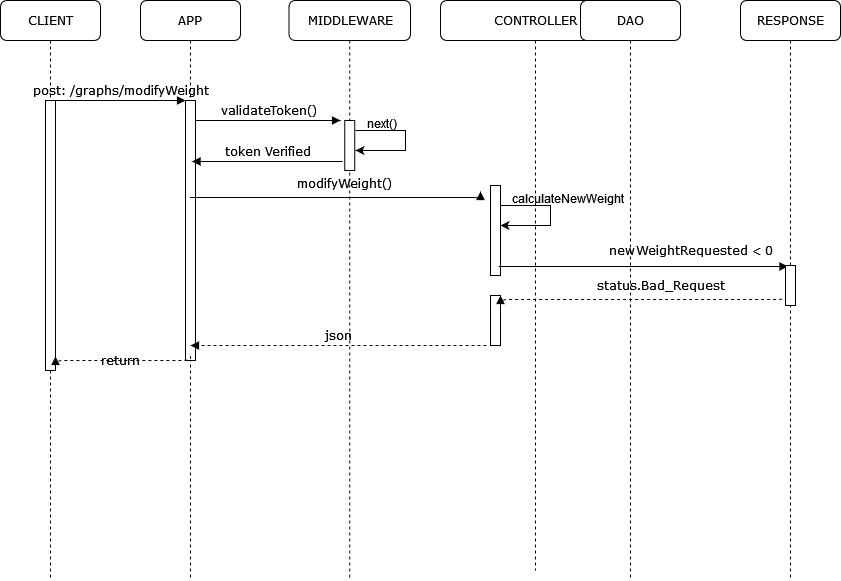

The diagram above was exported from draw.io. Its source (the exported page's mxGraphModel, read from the mxfile embedded in the PNG):
<mxGraphModel dx="1131" dy="762" grid="1" gridSize="10" guides="1" tooltips="1" connect="1" arrows="1" fold="1" page="1" pageScale="1" pageWidth="1100" pageHeight="850" background="none" math="0" shadow="0">
  <root>
    <mxCell id="GmbMd_yQrDJHASxrFQ9U-0" />
    <mxCell id="GmbMd_yQrDJHASxrFQ9U-1" parent="GmbMd_yQrDJHASxrFQ9U-0" />
    <mxCell id="GmbMd_yQrDJHASxrFQ9U-2" value="APP" style="shape=umlLifeline;perimeter=lifelinePerimeter;whiteSpace=wrap;html=1;container=1;collapsible=0;recursiveResize=0;outlineConnect=0;rounded=1;shadow=0;comic=0;labelBackgroundColor=none;strokeWidth=1;fontFamily=Verdana;fontSize=12;align=center;" vertex="1" parent="GmbMd_yQrDJHASxrFQ9U-1">
      <mxGeometry x="240" y="80" width="100" height="580" as="geometry" />
    </mxCell>
    <mxCell id="GmbMd_yQrDJHASxrFQ9U-3" value="" style="html=1;points=[];perimeter=orthogonalPerimeter;rounded=0;shadow=0;comic=0;labelBackgroundColor=none;strokeWidth=1;fontFamily=Verdana;fontSize=12;align=center;" vertex="1" parent="GmbMd_yQrDJHASxrFQ9U-2">
      <mxGeometry x="45" y="100" width="10" height="260" as="geometry" />
    </mxCell>
    <mxCell id="GmbMd_yQrDJHASxrFQ9U-4" value="MIDDLEWARE" style="shape=umlLifeline;perimeter=lifelinePerimeter;whiteSpace=wrap;html=1;container=1;collapsible=0;recursiveResize=0;outlineConnect=0;rounded=1;shadow=0;comic=0;labelBackgroundColor=none;strokeWidth=1;fontFamily=Verdana;fontSize=12;align=center;" vertex="1" parent="GmbMd_yQrDJHASxrFQ9U-1">
      <mxGeometry x="388.5" y="80" width="121.5" height="580" as="geometry" />
    </mxCell>
    <mxCell id="GmbMd_yQrDJHASxrFQ9U-5" value="" style="html=1;points=[];perimeter=orthogonalPerimeter;rounded=0;shadow=0;comic=0;labelBackgroundColor=none;strokeWidth=1;fontFamily=Verdana;fontSize=12;align=center;" vertex="1" parent="GmbMd_yQrDJHASxrFQ9U-4">
      <mxGeometry x="55.75" y="120" width="10" height="50" as="geometry" />
    </mxCell>
    <mxCell id="GmbMd_yQrDJHASxrFQ9U-25" value="json" style="html=1;verticalAlign=bottom;endArrow=block;labelBackgroundColor=none;fontFamily=Verdana;fontSize=12;edgeStyle=elbowEdgeStyle;elbow=vertical;dashed=1;" edge="1" parent="GmbMd_yQrDJHASxrFQ9U-4">
      <mxGeometry relative="1" as="geometry">
        <mxPoint x="197.5" y="345" as="sourcePoint" />
        <mxPoint x="-98.5" y="345" as="targetPoint" />
        <Array as="points">
          <mxPoint x="117.5" y="345" />
          <mxPoint x="200" y="479" />
        </Array>
      </mxGeometry>
    </mxCell>
    <mxCell id="GmbMd_yQrDJHASxrFQ9U-7" value="CONTROLLER" style="shape=umlLifeline;perimeter=lifelinePerimeter;whiteSpace=wrap;html=1;container=1;collapsible=0;recursiveResize=0;outlineConnect=0;rounded=1;shadow=0;comic=0;labelBackgroundColor=none;strokeWidth=1;fontFamily=Verdana;fontSize=12;align=center;" vertex="1" parent="GmbMd_yQrDJHASxrFQ9U-1">
      <mxGeometry x="540" y="80" width="190" height="570" as="geometry" />
    </mxCell>
    <mxCell id="GmbMd_yQrDJHASxrFQ9U-8" value="" style="html=1;points=[];perimeter=orthogonalPerimeter;rounded=0;shadow=0;comic=0;labelBackgroundColor=none;strokeWidth=1;fontFamily=Verdana;fontSize=12;align=center;" vertex="1" parent="GmbMd_yQrDJHASxrFQ9U-7">
      <mxGeometry x="50" y="295" width="10" height="50" as="geometry" />
    </mxCell>
    <mxCell id="GmbMd_yQrDJHASxrFQ9U-21" value="" style="endArrow=classic;html=1;rounded=0;" edge="1" parent="GmbMd_yQrDJHASxrFQ9U-7">
      <mxGeometry width="50" height="50" relative="1" as="geometry">
        <mxPoint x="60" y="205" as="sourcePoint" />
        <mxPoint x="60" y="225" as="targetPoint" />
        <Array as="points">
          <mxPoint x="110" y="205" />
          <mxPoint x="110" y="225" />
        </Array>
      </mxGeometry>
    </mxCell>
    <mxCell id="GmbMd_yQrDJHASxrFQ9U-22" value="calculateNewWeight" style="text;whiteSpace=wrap;html=1;" vertex="1" parent="GmbMd_yQrDJHASxrFQ9U-7">
      <mxGeometry x="70" y="185" width="120" height="30" as="geometry" />
    </mxCell>
    <mxCell id="GmbMd_yQrDJHASxrFQ9U-19" value="" style="html=1;points=[];perimeter=orthogonalPerimeter;rounded=0;shadow=0;comic=0;labelBackgroundColor=none;strokeWidth=1;fontFamily=Verdana;fontSize=12;align=center;" vertex="1" parent="GmbMd_yQrDJHASxrFQ9U-7">
      <mxGeometry x="50" y="185" width="10" height="90" as="geometry" />
    </mxCell>
    <mxCell id="GmbMd_yQrDJHASxrFQ9U-9" value="DAO" style="shape=umlLifeline;perimeter=lifelinePerimeter;whiteSpace=wrap;html=1;container=1;collapsible=0;recursiveResize=0;outlineConnect=0;rounded=1;shadow=0;comic=0;labelBackgroundColor=none;strokeWidth=1;fontFamily=Verdana;fontSize=12;align=center;" vertex="1" parent="GmbMd_yQrDJHASxrFQ9U-1">
      <mxGeometry x="680" y="80" width="100" height="580" as="geometry" />
    </mxCell>
    <mxCell id="GmbMd_yQrDJHASxrFQ9U-11" value="&lt;span class=&quot;pl-kos&quot;&gt;&lt;/span&gt;&lt;span class=&quot;pl-s1&quot;&gt;newWeightRequested&lt;/span&gt; &lt;span class=&quot;pl-c1&quot;&gt;&amp;lt;&lt;/span&gt; &lt;span class=&quot;pl-c1&quot;&gt;0&lt;/span&gt;" style="html=1;verticalAlign=bottom;endArrow=block;labelBackgroundColor=none;fontFamily=Verdana;fontSize=12;edgeStyle=elbowEdgeStyle;elbow=vertical;" edge="1" parent="GmbMd_yQrDJHASxrFQ9U-9">
      <mxGeometry x="0.3264" y="6" relative="1" as="geometry">
        <mxPoint x="-82" y="266" as="sourcePoint" />
        <mxPoint x="207.5" y="266" as="targetPoint" />
        <mxPoint as="offset" />
      </mxGeometry>
    </mxCell>
    <mxCell id="GmbMd_yQrDJHASxrFQ9U-20" value="status.Bad_Request" style="html=1;verticalAlign=bottom;endArrow=block;labelBackgroundColor=none;fontFamily=Verdana;fontSize=12;edgeStyle=elbowEdgeStyle;elbow=vertical;dashed=1;" edge="1" parent="GmbMd_yQrDJHASxrFQ9U-9">
      <mxGeometry x="-0.1195" y="-4" relative="1" as="geometry">
        <mxPoint x="205" y="295" as="sourcePoint" />
        <mxPoint x="-80" y="295" as="targetPoint" />
        <Array as="points">
          <mxPoint x="205" y="299" />
        </Array>
        <mxPoint as="offset" />
      </mxGeometry>
    </mxCell>
    <mxCell id="GmbMd_yQrDJHASxrFQ9U-13" value="RESPONSE" style="shape=umlLifeline;perimeter=lifelinePerimeter;whiteSpace=wrap;html=1;container=1;collapsible=0;recursiveResize=0;outlineConnect=0;rounded=1;shadow=0;comic=0;labelBackgroundColor=none;strokeWidth=1;fontFamily=Verdana;fontSize=12;align=center;" vertex="1" parent="GmbMd_yQrDJHASxrFQ9U-1">
      <mxGeometry x="840" y="80" width="100" height="580" as="geometry" />
    </mxCell>
    <mxCell id="GmbMd_yQrDJHASxrFQ9U-14" value="" style="html=1;points=[];perimeter=orthogonalPerimeter;rounded=0;shadow=0;comic=0;labelBackgroundColor=none;strokeWidth=1;fontFamily=Verdana;fontSize=12;align=center;" vertex="1" parent="GmbMd_yQrDJHASxrFQ9U-13">
      <mxGeometry x="45" y="265" width="10" height="40" as="geometry" />
    </mxCell>
    <mxCell id="GmbMd_yQrDJHASxrFQ9U-15" value="CLIENT" style="shape=umlLifeline;perimeter=lifelinePerimeter;whiteSpace=wrap;html=1;container=1;collapsible=0;recursiveResize=0;outlineConnect=0;rounded=1;shadow=0;comic=0;labelBackgroundColor=none;strokeWidth=1;fontFamily=Verdana;fontSize=12;align=center;" vertex="1" parent="GmbMd_yQrDJHASxrFQ9U-1">
      <mxGeometry x="100" y="80" width="100" height="580" as="geometry" />
    </mxCell>
    <mxCell id="GmbMd_yQrDJHASxrFQ9U-16" value="" style="html=1;points=[];perimeter=orthogonalPerimeter;rounded=0;shadow=0;comic=0;labelBackgroundColor=none;strokeWidth=1;fontFamily=Verdana;fontSize=12;align=center;" vertex="1" parent="GmbMd_yQrDJHASxrFQ9U-15">
      <mxGeometry x="45" y="100" width="10" height="270" as="geometry" />
    </mxCell>
    <mxCell id="GmbMd_yQrDJHASxrFQ9U-17" value="post: /graphs/modifyWeight" style="html=1;verticalAlign=bottom;endArrow=block;entryX=0;entryY=0;labelBackgroundColor=none;fontFamily=Verdana;fontSize=12;edgeStyle=elbowEdgeStyle;elbow=vertical;" edge="1" parent="GmbMd_yQrDJHASxrFQ9U-1" source="GmbMd_yQrDJHASxrFQ9U-16" target="GmbMd_yQrDJHASxrFQ9U-3">
      <mxGeometry relative="1" as="geometry">
        <mxPoint x="220" y="190" as="sourcePoint" />
      </mxGeometry>
    </mxCell>
    <mxCell id="GmbMd_yQrDJHASxrFQ9U-18" value="validateToken()" style="html=1;verticalAlign=bottom;endArrow=block;labelBackgroundColor=none;fontFamily=Verdana;fontSize=12;edgeStyle=elbowEdgeStyle;elbow=vertical;" edge="1" parent="GmbMd_yQrDJHASxrFQ9U-1" source="GmbMd_yQrDJHASxrFQ9U-3">
      <mxGeometry relative="1" as="geometry">
        <mxPoint x="370" y="200" as="sourcePoint" />
        <mxPoint x="440" y="200" as="targetPoint" />
      </mxGeometry>
    </mxCell>
    <mxCell id="GmbMd_yQrDJHASxrFQ9U-26" value="return" style="html=1;verticalAlign=bottom;endArrow=block;labelBackgroundColor=none;fontFamily=Verdana;fontSize=12;edgeStyle=elbowEdgeStyle;elbow=vertical;dashed=1;exitX=0.5;exitY=0.983;exitDx=0;exitDy=0;exitPerimeter=0;entryX=1;entryY=0.948;entryDx=0;entryDy=0;entryPerimeter=0;" edge="1" parent="GmbMd_yQrDJHASxrFQ9U-1" source="GmbMd_yQrDJHASxrFQ9U-3" target="GmbMd_yQrDJHASxrFQ9U-16">
      <mxGeometry x="0.0375" y="10" relative="1" as="geometry">
        <mxPoint x="280" y="406" as="sourcePoint" />
        <mxPoint x="155" y="410" as="targetPoint" />
        <Array as="points">
          <mxPoint x="155" y="440" />
          <mxPoint x="230" y="440" />
          <mxPoint x="210" y="406" />
          <mxPoint x="280" y="410" />
        </Array>
        <mxPoint as="offset" />
      </mxGeometry>
    </mxCell>
    <mxCell id="GmbMd_yQrDJHASxrFQ9U-6" value="modifyWeight()" style="html=1;verticalAlign=bottom;endArrow=block;labelBackgroundColor=none;fontFamily=Verdana;fontSize=12;edgeStyle=elbowEdgeStyle;elbow=vertical;" edge="1" parent="GmbMd_yQrDJHASxrFQ9U-1" source="GmbMd_yQrDJHASxrFQ9U-2">
      <mxGeometry x="0.04" y="4" relative="1" as="geometry">
        <mxPoint x="460" y="283" as="sourcePoint" />
        <mxPoint x="580" y="271" as="targetPoint" />
        <mxPoint as="offset" />
        <Array as="points">
          <mxPoint x="530" y="277" />
        </Array>
      </mxGeometry>
    </mxCell>
    <mxCell id="6JLWapmXVm6anwQAZUfc-0" value="" style="endArrow=classic;html=1;rounded=0;" edge="1" parent="GmbMd_yQrDJHASxrFQ9U-1">
      <mxGeometry width="50" height="50" relative="1" as="geometry">
        <mxPoint x="455" y="210" as="sourcePoint" />
        <mxPoint x="455" y="230" as="targetPoint" />
        <Array as="points">
          <mxPoint x="505" y="210" />
          <mxPoint x="505" y="230" />
        </Array>
      </mxGeometry>
    </mxCell>
    <mxCell id="6JLWapmXVm6anwQAZUfc-1" value="next()" style="text;whiteSpace=wrap;html=1;" vertex="1" parent="GmbMd_yQrDJHASxrFQ9U-1">
      <mxGeometry x="465" y="190" width="120" height="30" as="geometry" />
    </mxCell>
    <mxCell id="rAt8J3O34nlNOLz6GaBe-0" value="token Verified" style="html=1;verticalAlign=bottom;endArrow=block;labelBackgroundColor=none;fontFamily=Verdana;fontSize=12;edgeStyle=elbowEdgeStyle;elbow=vertical;" edge="1" parent="GmbMd_yQrDJHASxrFQ9U-1">
      <mxGeometry relative="1" as="geometry">
        <mxPoint x="442" y="241" as="sourcePoint" />
        <mxPoint x="291.5" y="241" as="targetPoint" />
      </mxGeometry>
    </mxCell>
  </root>
</mxGraphModel>